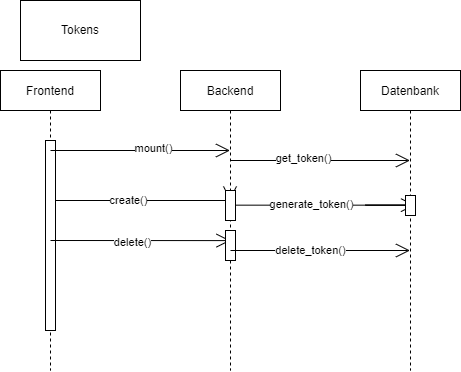

The diagram above was exported from draw.io. Its source (the exported page's mxGraphModel, read from the mxfile embedded in the PNG):
<mxGraphModel dx="981" dy="526" grid="1" gridSize="10" guides="1" tooltips="1" connect="1" arrows="1" fold="1" page="1" pageScale="1" pageWidth="850" pageHeight="1100" math="0" shadow="0">
  <root>
    <mxCell id="0" />
    <mxCell id="1" parent="0" />
    <mxCell id="3nuBFxr9cyL0pnOWT2aG-1" value="Frontend" style="shape=umlLifeline;perimeter=lifelinePerimeter;container=1;collapsible=0;recursiveResize=0;rounded=0;shadow=0;strokeWidth=1;" parent="1" vertex="1">
      <mxGeometry x="260" y="80" width="100" height="300" as="geometry" />
    </mxCell>
    <mxCell id="3nuBFxr9cyL0pnOWT2aG-2" value="" style="points=[];perimeter=orthogonalPerimeter;rounded=0;shadow=0;strokeWidth=1;" parent="3nuBFxr9cyL0pnOWT2aG-1" vertex="1">
      <mxGeometry x="45" y="70" width="10" height="190" as="geometry" />
    </mxCell>
    <mxCell id="8pyyZ46Cixd7Qo84rHpr-21" value="" style="endArrow=open;endFill=1;endSize=12;html=1;rounded=0;" edge="1" parent="3nuBFxr9cyL0pnOWT2aG-1" target="3nuBFxr9cyL0pnOWT2aG-5">
      <mxGeometry width="160" relative="1" as="geometry">
        <mxPoint x="50" y="80" as="sourcePoint" />
        <mxPoint x="210" y="80" as="targetPoint" />
      </mxGeometry>
    </mxCell>
    <mxCell id="8pyyZ46Cixd7Qo84rHpr-22" value="mount()" style="edgeLabel;html=1;align=center;verticalAlign=middle;resizable=0;points=[];" vertex="1" connectable="0" parent="8pyyZ46Cixd7Qo84rHpr-21">
      <mxGeometry x="0.1453" y="2" relative="1" as="geometry">
        <mxPoint as="offset" />
      </mxGeometry>
    </mxCell>
    <mxCell id="8pyyZ46Cixd7Qo84rHpr-25" value="" style="endArrow=open;endFill=1;endSize=12;html=1;rounded=0;entryX=0.5;entryY=0.567;entryDx=0;entryDy=0;entryPerimeter=0;" edge="1" parent="3nuBFxr9cyL0pnOWT2aG-1" target="3nuBFxr9cyL0pnOWT2aG-5">
      <mxGeometry width="160" relative="1" as="geometry">
        <mxPoint x="50" y="170" as="sourcePoint" />
        <mxPoint x="210" y="170" as="targetPoint" />
      </mxGeometry>
    </mxCell>
    <mxCell id="8pyyZ46Cixd7Qo84rHpr-26" value="delete()" style="edgeLabel;html=1;align=center;verticalAlign=middle;resizable=0;points=[];" vertex="1" connectable="0" parent="8pyyZ46Cixd7Qo84rHpr-25">
      <mxGeometry x="-0.0954" y="-2" relative="1" as="geometry">
        <mxPoint as="offset" />
      </mxGeometry>
    </mxCell>
    <mxCell id="3nuBFxr9cyL0pnOWT2aG-5" value="Backend" style="shape=umlLifeline;perimeter=lifelinePerimeter;container=1;collapsible=0;recursiveResize=0;rounded=0;shadow=0;strokeWidth=1;" parent="1" vertex="1">
      <mxGeometry x="440" y="80" width="100" height="300" as="geometry" />
    </mxCell>
    <mxCell id="8pyyZ46Cixd7Qo84rHpr-23" value="" style="endArrow=open;endFill=1;endSize=12;html=1;rounded=0;" edge="1" parent="3nuBFxr9cyL0pnOWT2aG-5" target="8pyyZ46Cixd7Qo84rHpr-1">
      <mxGeometry width="160" relative="1" as="geometry">
        <mxPoint x="50" y="90" as="sourcePoint" />
        <mxPoint x="210" y="90" as="targetPoint" />
      </mxGeometry>
    </mxCell>
    <mxCell id="8pyyZ46Cixd7Qo84rHpr-24" value="get_token()" style="edgeLabel;html=1;align=center;verticalAlign=middle;resizable=0;points=[];" vertex="1" connectable="0" parent="8pyyZ46Cixd7Qo84rHpr-23">
      <mxGeometry x="-0.1928" y="2" relative="1" as="geometry">
        <mxPoint as="offset" />
      </mxGeometry>
    </mxCell>
    <mxCell id="8pyyZ46Cixd7Qo84rHpr-27" value="" style="html=1;points=[];perimeter=orthogonalPerimeter;" vertex="1" parent="3nuBFxr9cyL0pnOWT2aG-5">
      <mxGeometry x="45" y="160" width="10" height="30" as="geometry" />
    </mxCell>
    <mxCell id="8pyyZ46Cixd7Qo84rHpr-28" value="" style="endArrow=open;endFill=1;endSize=12;html=1;rounded=0;" edge="1" parent="3nuBFxr9cyL0pnOWT2aG-5" target="8pyyZ46Cixd7Qo84rHpr-1">
      <mxGeometry width="160" relative="1" as="geometry">
        <mxPoint x="50" y="180" as="sourcePoint" />
        <mxPoint x="210" y="180" as="targetPoint" />
      </mxGeometry>
    </mxCell>
    <mxCell id="8pyyZ46Cixd7Qo84rHpr-29" value="delete_token()" style="edgeLabel;html=1;align=center;verticalAlign=middle;resizable=0;points=[];" vertex="1" connectable="0" parent="8pyyZ46Cixd7Qo84rHpr-28">
      <mxGeometry x="-0.1083" relative="1" as="geometry">
        <mxPoint as="offset" />
      </mxGeometry>
    </mxCell>
    <mxCell id="8pyyZ46Cixd7Qo84rHpr-1" value="Datenbank" style="shape=umlLifeline;perimeter=lifelinePerimeter;container=1;collapsible=0;recursiveResize=0;rounded=0;shadow=0;strokeWidth=1;" vertex="1" parent="1">
      <mxGeometry x="620" y="80" width="100" height="300" as="geometry" />
    </mxCell>
    <mxCell id="8pyyZ46Cixd7Qo84rHpr-4" value="Tokens" style="rounded=0;whiteSpace=wrap;html=1;" vertex="1" parent="1">
      <mxGeometry x="280" y="10" width="120" height="60" as="geometry" />
    </mxCell>
    <mxCell id="8pyyZ46Cixd7Qo84rHpr-7" value="" style="endArrow=open;endFill=1;endSize=12;html=1;rounded=0;startArrow=none;" edge="1" parent="1" source="8pyyZ46Cixd7Qo84rHpr-11">
      <mxGeometry width="160" relative="1" as="geometry">
        <mxPoint x="315" y="210" as="sourcePoint" />
        <mxPoint x="489.5" y="210" as="targetPoint" />
      </mxGeometry>
    </mxCell>
    <mxCell id="8pyyZ46Cixd7Qo84rHpr-11" value="" style="html=1;points=[];perimeter=orthogonalPerimeter;" vertex="1" parent="1">
      <mxGeometry x="485" y="200" width="10" height="30" as="geometry" />
    </mxCell>
    <mxCell id="8pyyZ46Cixd7Qo84rHpr-13" value="" style="endArrow=none;endFill=1;endSize=12;html=1;rounded=0;" edge="1" parent="1" target="8pyyZ46Cixd7Qo84rHpr-11">
      <mxGeometry width="160" relative="1" as="geometry">
        <mxPoint x="315" y="210" as="sourcePoint" />
        <mxPoint x="489.5" y="210" as="targetPoint" />
      </mxGeometry>
    </mxCell>
    <mxCell id="8pyyZ46Cixd7Qo84rHpr-14" value="create()" style="edgeLabel;html=1;align=center;verticalAlign=middle;resizable=0;points=[];" vertex="1" connectable="0" parent="8pyyZ46Cixd7Qo84rHpr-13">
      <mxGeometry x="-0.1479" y="-2" relative="1" as="geometry">
        <mxPoint y="-2" as="offset" />
      </mxGeometry>
    </mxCell>
    <mxCell id="8pyyZ46Cixd7Qo84rHpr-17" value="" style="endArrow=open;endFill=1;endSize=12;html=1;rounded=0;startArrow=none;" edge="1" parent="1" source="8pyyZ46Cixd7Qo84rHpr-12">
      <mxGeometry width="160" relative="1" as="geometry">
        <mxPoint x="494.9999999999998" y="214.65999999999997" as="sourcePoint" />
        <mxPoint x="674.5" y="214.65999999999997" as="targetPoint" />
        <Array as="points">
          <mxPoint x="625" y="214.66" />
        </Array>
      </mxGeometry>
    </mxCell>
    <mxCell id="8pyyZ46Cixd7Qo84rHpr-12" value="" style="html=1;points=[];perimeter=orthogonalPerimeter;" vertex="1" parent="1">
      <mxGeometry x="665" y="205" width="10" height="20" as="geometry" />
    </mxCell>
    <mxCell id="8pyyZ46Cixd7Qo84rHpr-19" value="" style="endArrow=none;endFill=1;endSize=12;html=1;rounded=0;" edge="1" parent="1" target="8pyyZ46Cixd7Qo84rHpr-12">
      <mxGeometry width="160" relative="1" as="geometry">
        <mxPoint x="495" y="214.65999999999997" as="sourcePoint" />
        <mxPoint x="674.5" y="214.65999999999997" as="targetPoint" />
        <Array as="points" />
      </mxGeometry>
    </mxCell>
    <mxCell id="8pyyZ46Cixd7Qo84rHpr-20" value="generate_token()" style="edgeLabel;html=1;align=center;verticalAlign=middle;resizable=0;points=[];" vertex="1" connectable="0" parent="8pyyZ46Cixd7Qo84rHpr-19">
      <mxGeometry x="-0.1159" y="1" relative="1" as="geometry">
        <mxPoint as="offset" />
      </mxGeometry>
    </mxCell>
  </root>
</mxGraphModel>